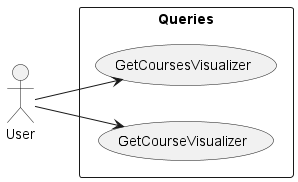

The diagram above was rendered by PlantUML. Its source (embedded in the PNG):
@startuml
'https://plantuml.com/use-case-diagram
left to right direction

actor User

rectangle Queries {
    usecase GetCoursesVisualizer
    usecase GetCourseVisualizer
}


User --> GetCoursesVisualizer
User --> GetCourseVisualizer

@enduml